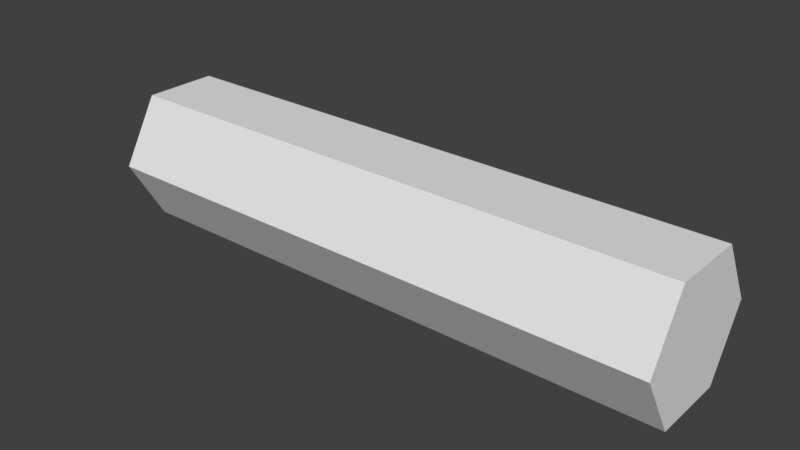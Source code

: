 # Source: BonePiece.blend  (saved by Blender 2.79.0; exported with 4.5.12 LTS)
import bpy
from mathutils import Matrix  # noqa: F401  (used for matrix-valued properties, if any)

bpy.ops.wm.read_factory_settings(use_empty=True)
scene = bpy.context.scene
scene.name = 'Scene'

# ---- collections
col_collection_1 = bpy.data.collections.new('Collection 1'); scene.collection.children.link(col_collection_1)

# ---- world
world_world = bpy.data.worlds.new('World'); scene.world = world_world
world_world.color = (0.05088, 0.05088, 0.05088)
world_world.use_sun_shadow = False
world_world.sun_shadow_jitter_overblur = 0.0
world_world.cycles.sampling_method = 'MANUAL'

# ---- meshes
me_cylinder_001 = bpy.data.meshes.new('Cylinder.001')
me_cylinder_001.from_pydata([(-0.5834, 0.1501, 1.997e-09), (0.5834, 0.1501, 1.997e-09), (-0.5834, 0.07506, -0.13), (0.5834, 0.07507, -0.13), (-0.5834, -0.07507, -0.13), (0.5834, -0.07507, -0.13), (-0.5834, -0.1501, -1.59e-08), (0.5834, -0.1501, -3.38e-08), (-0.5834, -0.07507, 0.13), (0.5834, -0.07507, 0.13), (-0.5834, 0.07506, 0.13), (0.5834, 0.07506, 0.13)], [], [(0, 1, 3, 2), (2, 3, 5, 4), (4, 5, 7, 6), (6, 7, 9, 8), (3, 1, 11, 9, 7, 5), (8, 9, 11, 10), (10, 11, 1, 0), (0, 2, 4, 6, 8, 10)])
me_cylinder_001.use_remesh_preserve_volume = False
me_cylinder_001.use_remesh_preserve_attributes = False
me_cylinder_001.use_mirror_vertex_groups = False
me_cylinder_001.update()

# ---- objects
ob_cylinder_001 = bpy.data.objects.new('Cylinder.001', me_cylinder_001)

# ---- transforms, parenting, visibility, modifiers, constraints
ob_cylinder_001.location = (0.0, 0.0, 4.967e-08)
ob_cylinder_001.lineart.crease_threshold = 0.0

# ---- collection membership
col_collection_1.objects.link(ob_cylinder_001)

# ---- scene / render settings (as saved in the file)
scene.frame_start = 1; scene.frame_end = 250; scene.frame_set(1)
scene.render.engine = 'BLENDER_EEVEE_NEXT'
scene.render.resolution_percentage = 50
scene.render.dither_intensity = 0.0
scene.cycles.use_denoising = False
scene.cycles.samples = 128
scene.cycles.sampling_pattern = 'TABULATED_SOBOL'
scene.cycles.use_adaptive_sampling = False
scene.cycles.use_light_tree = False
scene.cycles.blur_glossy = 0.0
scene.cycles.sample_clamp_indirect = 0.0
scene.view_settings.view_transform = 'Standard'
bpy.context.view_layer.update()

# ---- added for rendering (the .blend has no active camera and no usable light): camera, sun
cam_auto = bpy.data.cameras.new('AutoCamera')
cam_auto.lens = 50.0
cam_auto.sensor_width = 36.0
cam_auto.clip_end = 1000.0
ob_auto_camera = bpy.data.objects.new('AutoCamera', cam_auto)
scene.collection.objects.link(ob_auto_camera)
ob_auto_camera.location = (1.14031, -1.36837, 0.912245)
ob_auto_camera.rotation_euler = (1.09748, -7.21219e-08, 0.694738)
scene.camera = ob_auto_camera
light_auto_sun = bpy.data.lights.new('AutoSun', 'SUN')
light_auto_sun.energy = 3.0
light_auto_sun.angle = 0.0523599
ob_auto_sun = bpy.data.objects.new('AutoSun', light_auto_sun)
scene.collection.objects.link(ob_auto_sun)
ob_auto_sun.rotation_euler = (0.872665, 0.174533, 0.523599)
bpy.context.view_layer.update()
